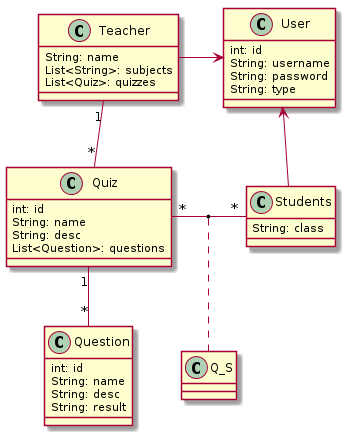

The diagram above was rendered by PlantUML. Its source (embedded in the PNG):
@startuml
class User{
    int: id
    String: username
    String: password
    String: type
}
class Teacher{
    String: name
    List<String>: subjects
    List<Quiz>: quizzes
}
class Students{
    String: class
}
class Quiz{
    int: id
    String: name
    String: desc
    List<Question>: questions
}
class Question{
    int: id
    String: name
    String: desc
    String: result
}
Teacher "1" -- "*" Quiz
Quiz "*" -left-- "*" Students
(Quiz, Students) .. Q_S
Quiz "1" -- "*" Question
User <-- Students
User <---right Teacher
@enduml